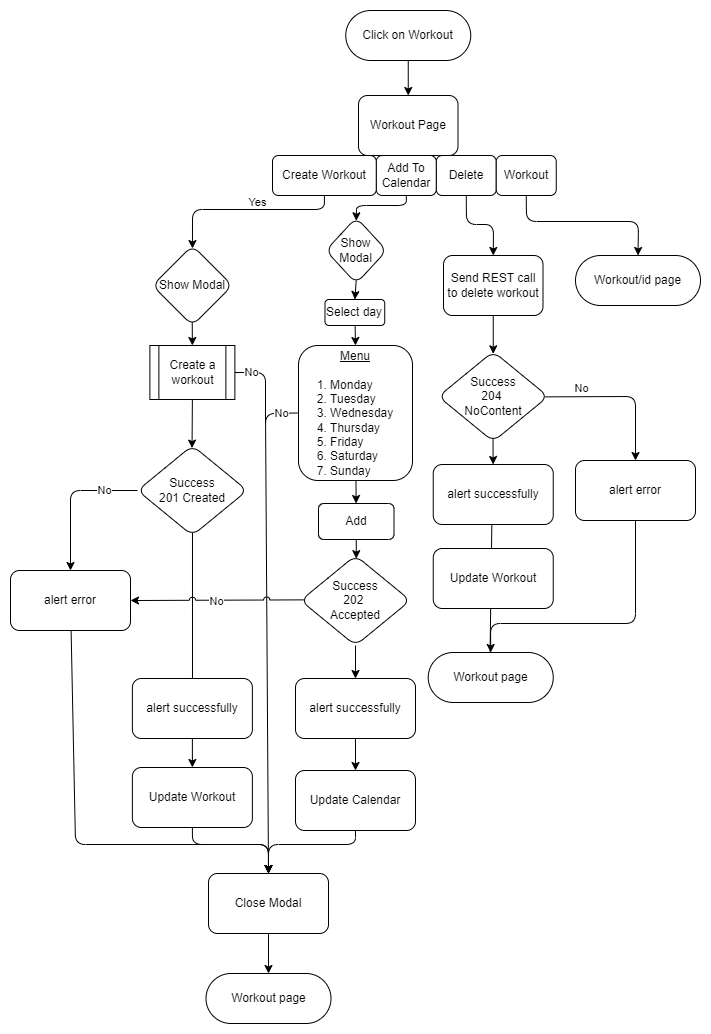

The diagram above was exported from draw.io. Its source (the exported page's mxGraphModel, read from the mxfile embedded in the PNG):
<mxGraphModel dx="1166" dy="892" grid="0" gridSize="10" guides="1" tooltips="1" connect="1" arrows="1" fold="1" page="1" pageScale="1" pageWidth="850" pageHeight="1100" background="#FFFFFF" math="0" shadow="0">
  <root>
    <mxCell id="0" />
    <mxCell id="1" parent="0" />
    <mxCell id="2" value="Click on Workout" style="rounded=1;whiteSpace=wrap;html=1;arcSize=50;" parent="1" vertex="1">
      <mxGeometry x="347.25" y="30" width="125" height="50" as="geometry" />
    </mxCell>
    <mxCell id="10" value="" style="edgeStyle=none;html=1;endArrow=classic;endFill=1;entryX=0.5;entryY=0;entryDx=0;entryDy=0;" parent="1" source="2" edge="1">
      <mxGeometry relative="1" as="geometry">
        <mxPoint x="410.5" y="80" as="sourcePoint" />
        <mxPoint x="409.75" y="115" as="targetPoint" />
      </mxGeometry>
    </mxCell>
    <mxCell id="54" style="edgeStyle=none;html=1;entryX=0.5;entryY=0;entryDx=0;entryDy=0;exitX=0.498;exitY=0.956;exitDx=0;exitDy=0;exitPerimeter=0;" parent="1" source="97" target="94" edge="1">
      <mxGeometry relative="1" as="geometry">
        <mxPoint x="237.0625" y="305" as="sourcePoint" />
        <mxPoint x="199" y="365" as="targetPoint" />
      </mxGeometry>
    </mxCell>
    <mxCell id="36" style="edgeStyle=none;html=1;entryX=0.5;entryY=0;entryDx=0;entryDy=0;exitX=0.5;exitY=1;exitDx=0;exitDy=0;" parent="1" source="25" target="57" edge="1">
      <mxGeometry relative="1" as="geometry">
        <mxPoint x="467.75" y="244.9999999999999" as="targetPoint" />
        <Array as="points">
          <mxPoint x="468" y="244" />
          <mxPoint x="495" y="244" />
        </Array>
      </mxGeometry>
    </mxCell>
    <mxCell id="25" value="Delete" style="whiteSpace=wrap;html=1;rounded=1;" parent="1" vertex="1">
      <mxGeometry x="437.75" y="175" width="60" height="40" as="geometry" />
    </mxCell>
    <mxCell id="35" style="edgeStyle=none;html=1;entryX=0.501;entryY=0.05;entryDx=0;entryDy=0;entryPerimeter=0;exitX=0.5;exitY=1;exitDx=0;exitDy=0;" parent="1" source="26" target="102" edge="1">
      <mxGeometry relative="1" as="geometry">
        <mxPoint x="359.25" y="265" as="targetPoint" />
        <Array as="points">
          <mxPoint x="408" y="225" />
          <mxPoint x="358" y="225" />
        </Array>
      </mxGeometry>
    </mxCell>
    <mxCell id="26" value="Add To Calendar" style="whiteSpace=wrap;html=1;rounded=1;" parent="1" vertex="1">
      <mxGeometry x="377.75" y="175" width="60" height="40" as="geometry" />
    </mxCell>
    <mxCell id="30" style="edgeStyle=none;html=1;exitX=0.5;exitY=1;exitDx=0;exitDy=0;entryX=0.501;entryY=0.038;entryDx=0;entryDy=0;entryPerimeter=0;" parent="1" source="19" target="97" edge="1">
      <mxGeometry relative="1" as="geometry">
        <mxPoint x="299.75" y="215" as="sourcePoint" />
        <mxPoint x="249.75" y="265" as="targetPoint" />
        <Array as="points">
          <mxPoint x="326" y="229" />
          <mxPoint x="194" y="229" />
        </Array>
      </mxGeometry>
    </mxCell>
    <mxCell id="19" value="Create Workout" style="whiteSpace=wrap;html=1;rounded=1;" parent="1" vertex="1">
      <mxGeometry x="274" y="175" width="103.75" height="40" as="geometry" />
    </mxCell>
    <mxCell id="69" style="edgeStyle=none;html=1;entryX=0.5;entryY=0;entryDx=0;entryDy=0;startArrow=none;" parent="1" source="123" target="55" edge="1">
      <mxGeometry relative="1" as="geometry">
        <mxPoint x="357" y="340" as="sourcePoint" />
      </mxGeometry>
    </mxCell>
    <mxCell id="86" style="edgeStyle=none;sketch=0;jumpStyle=arc;html=1;exitX=0.5;exitY=1;exitDx=0;exitDy=0;entryX=0.5;entryY=0;entryDx=0;entryDy=0;endArrow=classic;endFill=1;" edge="1" parent="1" source="51" target="84">
      <mxGeometry relative="1" as="geometry" />
    </mxCell>
    <mxCell id="51" value="alert successfully" style="whiteSpace=wrap;html=1;rounded=1;" parent="1" vertex="1">
      <mxGeometry x="297" y="698" width="120" height="60" as="geometry" />
    </mxCell>
    <mxCell id="59" style="edgeStyle=none;html=1;entryX=0.497;entryY=0.029;entryDx=0;entryDy=0;entryPerimeter=0;exitX=0.5;exitY=1;exitDx=0;exitDy=0;" parent="1" source="94" target="58" edge="1">
      <mxGeometry relative="1" as="geometry">
        <mxPoint x="196.74648808704035" y="425" as="sourcePoint" />
      </mxGeometry>
    </mxCell>
    <mxCell id="64" style="edgeStyle=none;html=1;" parent="1" source="55" target="100" edge="1">
      <mxGeometry relative="1" as="geometry">
        <mxPoint x="349" y="522" as="targetPoint" />
      </mxGeometry>
    </mxCell>
    <mxCell id="107" style="edgeStyle=none;sketch=0;jumpStyle=arc;html=1;endArrow=classic;endFill=1;exitX=0;exitY=0.5;exitDx=0;exitDy=0;entryX=0.5;entryY=0;entryDx=0;entryDy=0;" edge="1" parent="1" source="55" target="118">
      <mxGeometry relative="1" as="geometry">
        <mxPoint x="266.4252592941811" y="596.7701500202047" as="targetPoint" />
        <Array as="points">
          <mxPoint x="267" y="433" />
        </Array>
      </mxGeometry>
    </mxCell>
    <mxCell id="108" value="No" style="edgeLabel;html=1;align=center;verticalAlign=middle;resizable=0;points=[];" vertex="1" connectable="0" parent="107">
      <mxGeometry x="-0.3345" y="-2" relative="1" as="geometry">
        <mxPoint x="17" y="-131" as="offset" />
      </mxGeometry>
    </mxCell>
    <mxCell id="55" value="&lt;div&gt;&lt;div&gt;&lt;u&gt;Menu&lt;/u&gt;&lt;/div&gt;&lt;/div&gt;&lt;div&gt;&lt;u&gt;&lt;div style=&quot;text-align: left&quot;&gt;&lt;br&gt;&lt;/div&gt;&lt;/u&gt;&lt;span&gt;&lt;div style=&quot;text-align: left&quot;&gt;&lt;span&gt;1.&amp;nbsp;Monday&lt;/span&gt;&lt;/div&gt;&lt;/span&gt;&lt;span&gt;&lt;div style=&quot;text-align: left&quot;&gt;&lt;span&gt;2. Tuesday&lt;/span&gt;&lt;/div&gt;&lt;/span&gt;&lt;span&gt;&lt;div style=&quot;text-align: left&quot;&gt;&lt;span&gt;3. Wednesday&lt;/span&gt;&lt;/div&gt;&lt;/span&gt;&lt;span&gt;&lt;div style=&quot;text-align: left&quot;&gt;&lt;span&gt;4. Thursday&lt;/span&gt;&lt;/div&gt;&lt;/span&gt;&lt;span&gt;&lt;div style=&quot;text-align: left&quot;&gt;&lt;span&gt;5. Friday&lt;/span&gt;&lt;/div&gt;&lt;/span&gt;&lt;span&gt;&lt;div style=&quot;text-align: left&quot;&gt;&lt;span&gt;6. Saturday&lt;/span&gt;&lt;/div&gt;&lt;/span&gt;&lt;span&gt;&lt;div style=&quot;text-align: left&quot;&gt;&lt;span&gt;7. Sunday&lt;/span&gt;&lt;/div&gt;&lt;/span&gt;&lt;/div&gt;" style="whiteSpace=wrap;html=1;rounded=1;align=center;arcSize=17;labelPosition=center;verticalLabelPosition=middle;verticalAlign=middle;textDirection=ltr;" parent="1" vertex="1">
      <mxGeometry x="300" y="365" width="114" height="135" as="geometry" />
    </mxCell>
    <mxCell id="66" style="edgeStyle=none;html=1;exitX=0.5;exitY=1;exitDx=0;exitDy=0;entryX=0.5;entryY=0.026;entryDx=0;entryDy=0;entryPerimeter=0;" parent="1" source="57" target="62" edge="1">
      <mxGeometry relative="1" as="geometry" />
    </mxCell>
    <mxCell id="57" value="Send REST call to delete workout" style="whiteSpace=wrap;html=1;rounded=1;" parent="1" vertex="1">
      <mxGeometry x="445" y="275" width="99.5" height="60" as="geometry" />
    </mxCell>
    <mxCell id="72" style="edgeStyle=none;html=1;exitX=0.501;exitY=0.971;exitDx=0;exitDy=0;entryX=0.5;entryY=0;entryDx=0;entryDy=0;exitPerimeter=0;" parent="1" source="58" target="113" edge="1">
      <mxGeometry relative="1" as="geometry">
        <mxPoint x="409.25" y="645" as="targetPoint" />
        <Array as="points">
          <mxPoint x="194" y="732" />
        </Array>
      </mxGeometry>
    </mxCell>
    <mxCell id="111" value="No" style="edgeStyle=none;sketch=0;jumpStyle=arc;html=1;exitX=0;exitY=0.5;exitDx=0;exitDy=0;entryX=0.5;entryY=0;entryDx=0;entryDy=0;endArrow=classic;endFill=1;" edge="1" parent="1" source="58" target="101">
      <mxGeometry x="-0.551" relative="1" as="geometry">
        <Array as="points">
          <mxPoint x="72" y="510" />
        </Array>
        <mxPoint as="offset" />
      </mxGeometry>
    </mxCell>
    <mxCell id="58" value="Success&lt;br&gt;201 Created" style="rhombus;whiteSpace=wrap;html=1;rounded=1;" parent="1" vertex="1">
      <mxGeometry x="139" y="465" width="109.75" height="90" as="geometry" />
    </mxCell>
    <mxCell id="109" style="edgeStyle=none;sketch=0;jumpStyle=arc;html=1;exitX=0.032;exitY=0.493;exitDx=0;exitDy=0;endArrow=classic;endFill=1;exitPerimeter=0;entryX=1;entryY=0.5;entryDx=0;entryDy=0;" edge="1" parent="1" source="60" target="101">
      <mxGeometry relative="1" as="geometry">
        <mxPoint x="265" y="697" as="targetPoint" />
        <Array as="points">
          <mxPoint x="265" y="620" />
        </Array>
      </mxGeometry>
    </mxCell>
    <mxCell id="110" value="No" style="edgeLabel;html=1;align=center;verticalAlign=middle;resizable=0;points=[];" vertex="1" connectable="0" parent="109">
      <mxGeometry x="0.021" relative="1" as="geometry">
        <mxPoint as="offset" />
      </mxGeometry>
    </mxCell>
    <mxCell id="121" style="edgeStyle=none;sketch=0;jumpStyle=none;html=1;entryX=0.5;entryY=0;entryDx=0;entryDy=0;endArrow=classic;endFill=1;" edge="1" parent="1" source="60" target="51">
      <mxGeometry relative="1" as="geometry" />
    </mxCell>
    <mxCell id="60" value="Success&lt;br&gt;202&amp;nbsp;&lt;br&gt;Accepted" style="rhombus;whiteSpace=wrap;html=1;rounded=1;" parent="1" vertex="1">
      <mxGeometry x="302.13" y="575" width="109.75" height="90" as="geometry" />
    </mxCell>
    <mxCell id="129" style="edgeStyle=none;sketch=0;jumpStyle=none;html=1;endArrow=classic;endFill=1;exitX=0.498;exitY=0.962;exitDx=0;exitDy=0;exitPerimeter=0;" edge="1" parent="1" source="62" target="127">
      <mxGeometry relative="1" as="geometry" />
    </mxCell>
    <mxCell id="131" style="edgeStyle=none;sketch=0;jumpStyle=none;html=1;entryX=0.5;entryY=0;entryDx=0;entryDy=0;endArrow=classic;endFill=1;exitX=0.972;exitY=0.504;exitDx=0;exitDy=0;exitPerimeter=0;" edge="1" parent="1" source="62" target="63">
      <mxGeometry relative="1" as="geometry">
        <Array as="points">
          <mxPoint x="637" y="416" />
        </Array>
      </mxGeometry>
    </mxCell>
    <mxCell id="wLQcjLGeDT55LNQ6c5R9-137" value="No" style="edgeLabel;html=1;align=center;verticalAlign=middle;resizable=0;points=[];" vertex="1" connectable="0" parent="131">
      <mxGeometry x="-0.6229" y="1" relative="1" as="geometry">
        <mxPoint x="6" y="-8" as="offset" />
      </mxGeometry>
    </mxCell>
    <mxCell id="62" value="Success&lt;br&gt;204&amp;nbsp;&lt;br&gt;NoContent" style="rhombus;whiteSpace=wrap;html=1;rounded=1;" parent="1" vertex="1">
      <mxGeometry x="439.87" y="371" width="109.75" height="90" as="geometry" />
    </mxCell>
    <mxCell id="132" style="edgeStyle=none;sketch=0;jumpStyle=none;html=1;entryX=0.5;entryY=0;entryDx=0;entryDy=0;endArrow=classic;endFill=1;exitX=0.5;exitY=1;exitDx=0;exitDy=0;" edge="1" parent="1" source="63" target="128">
      <mxGeometry relative="1" as="geometry">
        <Array as="points">
          <mxPoint x="637" y="643" />
          <mxPoint x="492" y="643" />
        </Array>
      </mxGeometry>
    </mxCell>
    <mxCell id="63" value="alert error" style="whiteSpace=wrap;html=1;rounded=1;" parent="1" vertex="1">
      <mxGeometry x="577" y="480" width="120" height="60" as="geometry" />
    </mxCell>
    <mxCell id="84" value="Update Calendar" style="rounded=1;whiteSpace=wrap;html=1;" vertex="1" parent="1">
      <mxGeometry x="297" y="790" width="120" height="60" as="geometry" />
    </mxCell>
    <mxCell id="92" value="" style="edgeStyle=none;sketch=0;jumpStyle=arc;html=1;entryX=0.5;entryY=0;entryDx=0;entryDy=0;endArrow=classic;endFill=1;" edge="1" parent="1" source="84" target="118">
      <mxGeometry relative="1" as="geometry">
        <mxPoint x="412.25" y="923" as="sourcePoint" />
        <mxPoint x="412.25" y="983" as="targetPoint" />
        <Array as="points">
          <mxPoint x="357" y="864" />
          <mxPoint x="270" y="864" />
        </Array>
      </mxGeometry>
    </mxCell>
    <mxCell id="93" value="Workout Page" style="whiteSpace=wrap;html=1;rounded=1;" vertex="1" parent="1">
      <mxGeometry x="360" y="115" width="99.5" height="60" as="geometry" />
    </mxCell>
    <mxCell id="120" value="No" style="edgeStyle=none;sketch=0;jumpStyle=none;html=1;endArrow=none;endFill=0;exitX=1;exitY=0.5;exitDx=0;exitDy=0;" edge="1" parent="1">
      <mxGeometry x="-0.5735" relative="1" as="geometry">
        <mxPoint x="267" y="443" as="targetPoint" />
        <mxPoint x="235.38" y="392" as="sourcePoint" />
        <Array as="points">
          <mxPoint x="267" y="392" />
        </Array>
        <mxPoint as="offset" />
      </mxGeometry>
    </mxCell>
    <mxCell id="94" value="Create a workout" style="shape=process;whiteSpace=wrap;html=1;backgroundOutline=1;" vertex="1" parent="1">
      <mxGeometry x="151.38" y="365" width="85" height="54" as="geometry" />
    </mxCell>
    <mxCell id="96" value="Yes" style="edgeLabel;html=1;align=center;verticalAlign=middle;resizable=0;points=[];" vertex="1" connectable="0" parent="1">
      <mxGeometry x="252.00053995339596" y="228.00108130375506" as="geometry">
        <mxPoint x="6" y="-7" as="offset" />
      </mxGeometry>
    </mxCell>
    <mxCell id="97" value="Show Modal" style="rhombus;whiteSpace=wrap;html=1;rounded=1;" vertex="1" parent="1">
      <mxGeometry x="153.88" y="265" width="80" height="80" as="geometry" />
    </mxCell>
    <mxCell id="133" style="edgeStyle=none;sketch=0;jumpStyle=none;html=1;endArrow=classic;endFill=1;exitX=0.5;exitY=1;exitDx=0;exitDy=0;entryX=0.5;entryY=0;entryDx=0;entryDy=0;" edge="1" parent="1" source="99" target="137">
      <mxGeometry relative="1" as="geometry">
        <mxPoint x="761.2222222222222" y="287.25923665364576" as="targetPoint" />
        <Array as="points">
          <mxPoint x="528" y="241" />
          <mxPoint x="640" y="241" />
        </Array>
      </mxGeometry>
    </mxCell>
    <mxCell id="99" value="Workout" style="whiteSpace=wrap;html=1;rounded=1;" vertex="1" parent="1">
      <mxGeometry x="497.75" y="175" width="60" height="40" as="geometry" />
    </mxCell>
    <mxCell id="103" style="edgeStyle=none;sketch=0;jumpStyle=arc;html=1;entryX=0.507;entryY=0.035;entryDx=0;entryDy=0;endArrow=classic;endFill=1;entryPerimeter=0;" edge="1" parent="1" source="100" target="60">
      <mxGeometry relative="1" as="geometry" />
    </mxCell>
    <mxCell id="100" value="Add" style="whiteSpace=wrap;html=1;rounded=1;" vertex="1" parent="1">
      <mxGeometry x="320" y="523" width="75.5" height="36" as="geometry" />
    </mxCell>
    <mxCell id="122" style="edgeStyle=none;sketch=0;jumpStyle=none;html=1;endArrow=classic;endFill=1;entryX=0.5;entryY=0;entryDx=0;entryDy=0;" edge="1" parent="1" source="101" target="118">
      <mxGeometry relative="1" as="geometry">
        <mxPoint x="72" y="886.5333984375" as="targetPoint" />
        <Array as="points">
          <mxPoint x="77" y="864" />
          <mxPoint x="270" y="864" />
        </Array>
      </mxGeometry>
    </mxCell>
    <mxCell id="101" value="alert error" style="whiteSpace=wrap;html=1;rounded=1;" vertex="1" parent="1">
      <mxGeometry x="12" y="590" width="120" height="60" as="geometry" />
    </mxCell>
    <mxCell id="126" style="edgeStyle=none;sketch=0;jumpStyle=none;html=1;entryX=0.5;entryY=0;entryDx=0;entryDy=0;endArrow=classic;endFill=1;exitX=0.499;exitY=0.955;exitDx=0;exitDy=0;exitPerimeter=0;" edge="1" parent="1" source="102" target="123">
      <mxGeometry relative="1" as="geometry" />
    </mxCell>
    <mxCell id="102" value="Show Modal" style="rhombus;whiteSpace=wrap;html=1;rounded=1;" vertex="1" parent="1">
      <mxGeometry x="327.25" y="237" width="61" height="66" as="geometry" />
    </mxCell>
    <mxCell id="112" style="edgeStyle=none;sketch=0;jumpStyle=arc;html=1;exitX=0.5;exitY=1;exitDx=0;exitDy=0;entryX=0.5;entryY=0;entryDx=0;entryDy=0;endArrow=classic;endFill=1;" edge="1" parent="1" source="113" target="115">
      <mxGeometry relative="1" as="geometry" />
    </mxCell>
    <mxCell id="113" value="alert successfully" style="whiteSpace=wrap;html=1;rounded=1;" vertex="1" parent="1">
      <mxGeometry x="133.88" y="698" width="120" height="60" as="geometry" />
    </mxCell>
    <mxCell id="115" value="Update Workout" style="rounded=1;whiteSpace=wrap;html=1;" vertex="1" parent="1">
      <mxGeometry x="133.88" y="787" width="120" height="60" as="geometry" />
    </mxCell>
    <mxCell id="116" value="Workout page" style="rounded=1;whiteSpace=wrap;html=1;arcSize=50;" vertex="1" parent="1">
      <mxGeometry x="207.5" y="993" width="125" height="50" as="geometry" />
    </mxCell>
    <mxCell id="117" style="edgeStyle=none;sketch=0;jumpStyle=arc;html=1;endArrow=classic;endFill=1;" edge="1" parent="1" source="118" target="116">
      <mxGeometry relative="1" as="geometry" />
    </mxCell>
    <mxCell id="118" value="Close Modal" style="rounded=1;whiteSpace=wrap;html=1;" vertex="1" parent="1">
      <mxGeometry x="210" y="893" width="120" height="60" as="geometry" />
    </mxCell>
    <mxCell id="119" value="" style="edgeStyle=none;sketch=0;jumpStyle=arc;html=1;entryX=0.5;entryY=0;entryDx=0;entryDy=0;endArrow=classic;endFill=1;exitX=0.5;exitY=1;exitDx=0;exitDy=0;" edge="1" parent="1" source="115" target="118">
      <mxGeometry relative="1" as="geometry">
        <mxPoint x="193.88" y="847" as="sourcePoint" />
        <mxPoint x="193.88" y="907" as="targetPoint" />
        <Array as="points">
          <mxPoint x="194" y="864" />
          <mxPoint x="270" y="864" />
        </Array>
      </mxGeometry>
    </mxCell>
    <mxCell id="123" value="Select day" style="whiteSpace=wrap;html=1;rounded=1;" vertex="1" parent="1">
      <mxGeometry x="326.49" y="319" width="59.75" height="26" as="geometry" />
    </mxCell>
    <mxCell id="130" style="edgeStyle=none;sketch=0;jumpStyle=none;html=1;endArrow=none;endFill=0;" edge="1" parent="1">
      <mxGeometry relative="1" as="geometry">
        <mxPoint x="493.3301639344262" y="544" as="sourcePoint" />
        <mxPoint x="491.58153005464476" y="672" as="targetPoint" />
      </mxGeometry>
    </mxCell>
    <mxCell id="127" value="alert successfully" style="whiteSpace=wrap;html=1;rounded=1;" vertex="1" parent="1">
      <mxGeometry x="434.74" y="484" width="120" height="60" as="geometry" />
    </mxCell>
    <mxCell id="128" value="Workout page" style="rounded=1;whiteSpace=wrap;html=1;arcSize=50;" vertex="1" parent="1">
      <mxGeometry x="429.74" y="672" width="125" height="50" as="geometry" />
    </mxCell>
    <mxCell id="137" value="Workout/id page" style="rounded=1;whiteSpace=wrap;html=1;arcSize=50;" vertex="1" parent="1">
      <mxGeometry x="577" y="275" width="125" height="50" as="geometry" />
    </mxCell>
    <mxCell id="Adfcv-OsOl_ePtUk8Q7Y-137" value="Update Workout" style="rounded=1;whiteSpace=wrap;html=1;" vertex="1" parent="1">
      <mxGeometry x="434.75" y="568" width="120" height="60" as="geometry" />
    </mxCell>
  </root>
</mxGraphModel>